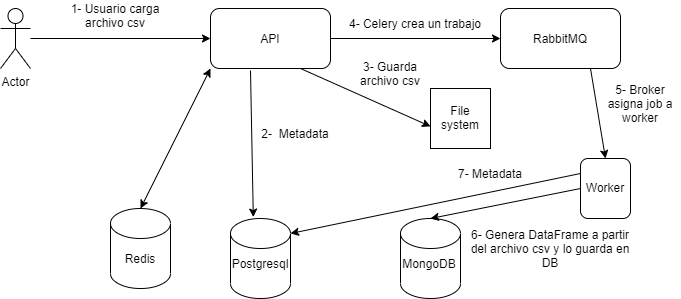

The diagram above was exported from draw.io. Its source (the exported page's mxGraphModel, read from the mxfile embedded in the PNG):
<mxGraphModel dx="928" dy="575" grid="1" gridSize="10" guides="1" tooltips="1" connect="1" arrows="1" fold="1" page="1" pageScale="1" pageWidth="827" pageHeight="1169" background="#FFFFFF" math="0" shadow="0">
  <root>
    <mxCell id="0" />
    <mxCell id="1" parent="0" />
    <mxCell id="2" value="Actor" style="shape=umlActor;verticalLabelPosition=bottom;verticalAlign=top;html=1;outlineConnect=0;" parent="1" vertex="1">
      <mxGeometry x="70" y="178" width="30" height="60" as="geometry" />
    </mxCell>
    <mxCell id="3" value="" style="rounded=1;whiteSpace=wrap;html=1;" parent="1" vertex="1">
      <mxGeometry x="280" y="178" width="120" height="60" as="geometry" />
    </mxCell>
    <mxCell id="4" value="" style="rounded=1;whiteSpace=wrap;html=1;" parent="1" vertex="1">
      <mxGeometry x="570" y="178" width="120" height="60" as="geometry" />
    </mxCell>
    <mxCell id="6" value="" style="rounded=1;whiteSpace=wrap;html=1;" parent="1" vertex="1">
      <mxGeometry x="650" y="328" width="50" height="60" as="geometry" />
    </mxCell>
    <mxCell id="7" value="" style="shape=cylinder3;whiteSpace=wrap;html=1;boundedLbl=1;backgroundOutline=1;size=15;" parent="1" vertex="1">
      <mxGeometry x="470" y="388" width="60" height="80" as="geometry" />
    </mxCell>
    <mxCell id="8" value="" style="shape=cylinder3;whiteSpace=wrap;html=1;boundedLbl=1;backgroundOutline=1;size=15;" parent="1" vertex="1">
      <mxGeometry x="300" y="388" width="60" height="80" as="geometry" />
    </mxCell>
    <mxCell id="9" value="" style="shape=cylinder3;whiteSpace=wrap;html=1;boundedLbl=1;backgroundOutline=1;size=15;" parent="1" vertex="1">
      <mxGeometry x="180" y="378" width="60" height="80" as="geometry" />
    </mxCell>
    <mxCell id="10" value="" style="endArrow=classic;html=1;" parent="1" source="2" target="3" edge="1">
      <mxGeometry width="50" height="50" relative="1" as="geometry">
        <mxPoint x="470" y="308" as="sourcePoint" />
        <mxPoint x="520" y="258" as="targetPoint" />
      </mxGeometry>
    </mxCell>
    <mxCell id="11" value="" style="endArrow=classic;startArrow=classic;html=1;entryX=0;entryY=1;entryDx=0;entryDy=0;exitX=0.5;exitY=0;exitDx=0;exitDy=0;exitPerimeter=0;" parent="1" source="9" target="3" edge="1">
      <mxGeometry width="50" height="50" relative="1" as="geometry">
        <mxPoint x="240" y="318" as="sourcePoint" />
        <mxPoint x="290" y="268" as="targetPoint" />
      </mxGeometry>
    </mxCell>
    <mxCell id="13" value="" style="endArrow=classic;html=1;exitX=1;exitY=0.5;exitDx=0;exitDy=0;entryX=0;entryY=0.5;entryDx=0;entryDy=0;" parent="1" source="3" target="4" edge="1">
      <mxGeometry width="50" height="50" relative="1" as="geometry">
        <mxPoint x="470" y="308" as="sourcePoint" />
        <mxPoint x="520" y="258" as="targetPoint" />
      </mxGeometry>
    </mxCell>
    <mxCell id="14" value="" style="endArrow=classic;html=1;exitX=0.75;exitY=1;exitDx=0;exitDy=0;entryX=0.5;entryY=0;entryDx=0;entryDy=0;" parent="1" source="4" target="6" edge="1">
      <mxGeometry width="50" height="50" relative="1" as="geometry">
        <mxPoint x="470" y="308" as="sourcePoint" />
        <mxPoint x="520" y="258" as="targetPoint" />
      </mxGeometry>
    </mxCell>
    <mxCell id="15" value="" style="endArrow=classic;html=1;exitX=0;exitY=0.5;exitDx=0;exitDy=0;entryX=0.5;entryY=0;entryDx=0;entryDy=0;entryPerimeter=0;" parent="1" source="6" target="7" edge="1">
      <mxGeometry width="50" height="50" relative="1" as="geometry">
        <mxPoint x="470" y="308" as="sourcePoint" />
        <mxPoint x="520" y="258" as="targetPoint" />
      </mxGeometry>
    </mxCell>
    <mxCell id="16" value="" style="endArrow=classic;html=1;exitX=0;exitY=0.25;exitDx=0;exitDy=0;entryX=1;entryY=0;entryDx=0;entryDy=15;entryPerimeter=0;" parent="1" source="6" target="8" edge="1">
      <mxGeometry width="50" height="50" relative="1" as="geometry">
        <mxPoint x="470" y="308" as="sourcePoint" />
        <mxPoint x="520" y="258" as="targetPoint" />
      </mxGeometry>
    </mxCell>
    <mxCell id="17" value="1- Usuario carga archivo csv" style="text;html=1;strokeColor=none;fillColor=none;align=center;verticalAlign=middle;whiteSpace=wrap;rounded=0;" parent="1" vertex="1">
      <mxGeometry x="120" y="170" width="130" height="30" as="geometry" />
    </mxCell>
    <mxCell id="18" value="API" style="text;html=1;strokeColor=none;fillColor=none;align=center;verticalAlign=middle;whiteSpace=wrap;rounded=0;" parent="1" vertex="1">
      <mxGeometry x="310" y="193" width="60" height="30" as="geometry" />
    </mxCell>
    <mxCell id="20" value="4- Celery crea un trabajo" style="text;html=1;strokeColor=none;fillColor=none;align=center;verticalAlign=middle;whiteSpace=wrap;rounded=0;" parent="1" vertex="1">
      <mxGeometry x="410" y="178" width="150" height="30" as="geometry" />
    </mxCell>
    <mxCell id="21" value="MongoDB" style="text;html=1;strokeColor=none;fillColor=none;align=center;verticalAlign=middle;whiteSpace=wrap;rounded=0;" parent="1" vertex="1">
      <mxGeometry x="469" y="418" width="60" height="30" as="geometry" />
    </mxCell>
    <mxCell id="22" value="Postgresql" style="text;html=1;strokeColor=none;fillColor=none;align=center;verticalAlign=middle;whiteSpace=wrap;rounded=0;" parent="1" vertex="1">
      <mxGeometry x="300" y="418" width="60" height="30" as="geometry" />
    </mxCell>
    <mxCell id="23" value="Redis" style="text;html=1;strokeColor=none;fillColor=none;align=center;verticalAlign=middle;whiteSpace=wrap;rounded=0;" parent="1" vertex="1">
      <mxGeometry x="180" y="413" width="60" height="30" as="geometry" />
    </mxCell>
    <mxCell id="24" value="Worker" style="text;html=1;strokeColor=none;fillColor=none;align=center;verticalAlign=middle;whiteSpace=wrap;rounded=0;" parent="1" vertex="1">
      <mxGeometry x="645" y="342" width="60" height="30" as="geometry" />
    </mxCell>
    <mxCell id="25" value="RabbitMQ" style="text;html=1;strokeColor=none;fillColor=none;align=center;verticalAlign=middle;whiteSpace=wrap;rounded=0;" parent="1" vertex="1">
      <mxGeometry x="600" y="193" width="60" height="30" as="geometry" />
    </mxCell>
    <mxCell id="26" value="2-&amp;nbsp; Metadata" style="text;html=1;strokeColor=none;fillColor=none;align=center;verticalAlign=middle;whiteSpace=wrap;rounded=0;" parent="1" vertex="1">
      <mxGeometry x="320" y="288" width="90" height="30" as="geometry" />
    </mxCell>
    <mxCell id="27" value="5- Broker asigna job a worker" style="text;html=1;strokeColor=none;fillColor=none;align=center;verticalAlign=middle;whiteSpace=wrap;rounded=0;" parent="1" vertex="1">
      <mxGeometry x="670" y="248" width="80" height="50" as="geometry" />
    </mxCell>
    <mxCell id="28" value="6- Genera DataFrame a partir del archivo csv y lo guarda en DB" style="text;html=1;strokeColor=none;fillColor=none;align=center;verticalAlign=middle;whiteSpace=wrap;rounded=0;" parent="1" vertex="1">
      <mxGeometry x="535" y="393" width="170" height="50" as="geometry" />
    </mxCell>
    <mxCell id="29" value="7- Metadata" style="text;html=1;strokeColor=none;fillColor=none;align=center;verticalAlign=middle;whiteSpace=wrap;rounded=0;" parent="1" vertex="1">
      <mxGeometry x="520" y="328" width="80" height="30" as="geometry" />
    </mxCell>
    <mxCell id="32" value="" style="group" parent="1" vertex="1" connectable="0">
      <mxGeometry x="500" y="258" width="60" height="70" as="geometry" />
    </mxCell>
    <mxCell id="30" value="" style="whiteSpace=wrap;html=1;aspect=fixed;" parent="32" vertex="1">
      <mxGeometry width="60" height="60" as="geometry" />
    </mxCell>
    <mxCell id="31" value="File system" style="text;html=1;strokeColor=none;fillColor=none;align=center;verticalAlign=middle;whiteSpace=wrap;rounded=0;" parent="32" vertex="1">
      <mxGeometry y="11.666666666666668" width="60" height="35" as="geometry" />
    </mxCell>
    <mxCell id="33" value="" style="endArrow=classic;html=1;exitX=0.75;exitY=1;exitDx=0;exitDy=0;entryX=0;entryY=0.75;entryDx=0;entryDy=0;" parent="1" source="3" target="31" edge="1">
      <mxGeometry width="50" height="50" relative="1" as="geometry">
        <mxPoint x="470" y="208" as="sourcePoint" />
        <mxPoint x="520" y="158" as="targetPoint" />
      </mxGeometry>
    </mxCell>
    <mxCell id="35" value="3- Guarda archivo csv" style="text;html=1;strokeColor=none;fillColor=none;align=center;verticalAlign=middle;whiteSpace=wrap;rounded=0;" parent="1" vertex="1">
      <mxGeometry x="420" y="228" width="80" height="30" as="geometry" />
    </mxCell>
    <mxCell id="36" value="" style="endArrow=classic;html=1;entryX=0.38;entryY=-0.018;entryDx=0;entryDy=0;entryPerimeter=0;" edge="1" parent="1" target="8">
      <mxGeometry width="50" height="50" relative="1" as="geometry">
        <mxPoint x="320" y="240" as="sourcePoint" />
        <mxPoint x="500" y="270" as="targetPoint" />
      </mxGeometry>
    </mxCell>
  </root>
</mxGraphModel>